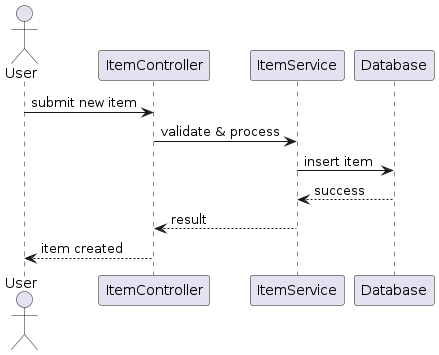

The diagram above was rendered by PlantUML. Its source (embedded in the PNG):
@startuml
actor User
participant "ItemController"
participant "ItemService"
participant "Database"

User -> ItemController : submit new item
ItemController -> ItemService : validate & process
ItemService -> Database : insert item
Database --> ItemService : success
ItemService --> ItemController : result
ItemController --> User : item created
@enduml